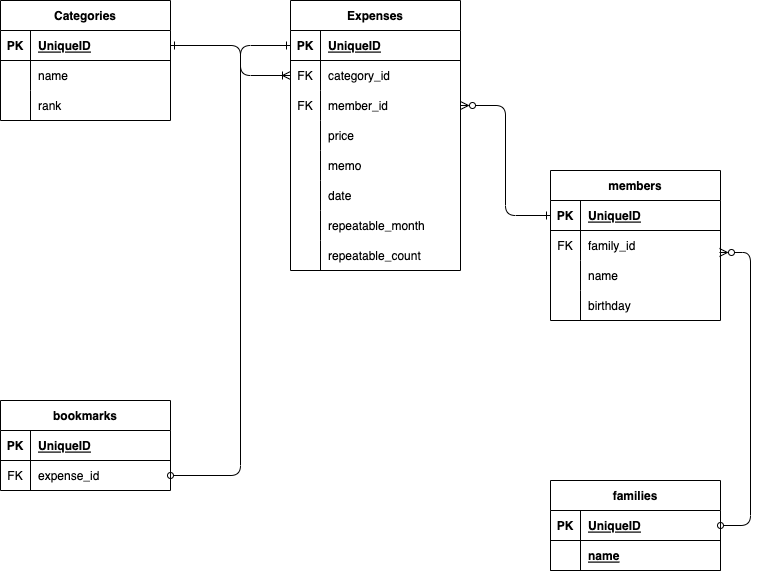

The diagram above was exported from draw.io. Its source (the exported page's mxGraphModel, read from the mxfile embedded in the PNG):
<mxGraphModel dx="895" dy="807" grid="1" gridSize="10" guides="1" tooltips="1" connect="1" arrows="1" fold="1" page="1" pageScale="1" pageWidth="850" pageHeight="1100" math="0" shadow="0">
  <root>
    <mxCell id="0" />
    <mxCell id="1" parent="0" />
    <mxCell id="2" value="Categories" style="shape=table;startSize=30;container=1;collapsible=1;childLayout=tableLayout;fixedRows=1;rowLines=0;fontStyle=1;align=center;resizeLast=1;" parent="1" vertex="1">
      <mxGeometry x="80" y="120" width="170" height="120" as="geometry" />
    </mxCell>
    <mxCell id="3" value="" style="shape=partialRectangle;collapsible=0;dropTarget=0;pointerEvents=0;fillColor=none;top=0;left=0;bottom=1;right=0;points=[[0,0.5],[1,0.5]];portConstraint=eastwest;" parent="2" vertex="1">
      <mxGeometry y="30" width="170" height="30" as="geometry" />
    </mxCell>
    <mxCell id="4" value="PK" style="shape=partialRectangle;connectable=0;fillColor=none;top=0;left=0;bottom=0;right=0;fontStyle=1;overflow=hidden;" parent="3" vertex="1">
      <mxGeometry width="30" height="30" as="geometry">
        <mxRectangle width="30" height="30" as="alternateBounds" />
      </mxGeometry>
    </mxCell>
    <mxCell id="5" value="UniqueID" style="shape=partialRectangle;connectable=0;fillColor=none;top=0;left=0;bottom=0;right=0;align=left;spacingLeft=6;fontStyle=5;overflow=hidden;" parent="3" vertex="1">
      <mxGeometry x="30" width="140" height="30" as="geometry">
        <mxRectangle width="140" height="30" as="alternateBounds" />
      </mxGeometry>
    </mxCell>
    <mxCell id="6" value="" style="shape=partialRectangle;collapsible=0;dropTarget=0;pointerEvents=0;fillColor=none;top=0;left=0;bottom=0;right=0;points=[[0,0.5],[1,0.5]];portConstraint=eastwest;" parent="2" vertex="1">
      <mxGeometry y="60" width="170" height="30" as="geometry" />
    </mxCell>
    <mxCell id="7" value="" style="shape=partialRectangle;connectable=0;fillColor=none;top=0;left=0;bottom=0;right=0;editable=1;overflow=hidden;" parent="6" vertex="1">
      <mxGeometry width="30" height="30" as="geometry">
        <mxRectangle width="30" height="30" as="alternateBounds" />
      </mxGeometry>
    </mxCell>
    <mxCell id="8" value="name" style="shape=partialRectangle;connectable=0;fillColor=none;top=0;left=0;bottom=0;right=0;align=left;spacingLeft=6;overflow=hidden;" parent="6" vertex="1">
      <mxGeometry x="30" width="140" height="30" as="geometry">
        <mxRectangle width="140" height="30" as="alternateBounds" />
      </mxGeometry>
    </mxCell>
    <mxCell id="9" value="" style="shape=partialRectangle;collapsible=0;dropTarget=0;pointerEvents=0;fillColor=none;top=0;left=0;bottom=0;right=0;points=[[0,0.5],[1,0.5]];portConstraint=eastwest;" parent="2" vertex="1">
      <mxGeometry y="90" width="170" height="30" as="geometry" />
    </mxCell>
    <mxCell id="10" value="" style="shape=partialRectangle;connectable=0;fillColor=none;top=0;left=0;bottom=0;right=0;editable=1;overflow=hidden;" parent="9" vertex="1">
      <mxGeometry width="30" height="30" as="geometry">
        <mxRectangle width="30" height="30" as="alternateBounds" />
      </mxGeometry>
    </mxCell>
    <mxCell id="11" value="rank" style="shape=partialRectangle;connectable=0;fillColor=none;top=0;left=0;bottom=0;right=0;align=left;spacingLeft=6;overflow=hidden;" parent="9" vertex="1">
      <mxGeometry x="30" width="140" height="30" as="geometry">
        <mxRectangle width="140" height="30" as="alternateBounds" />
      </mxGeometry>
    </mxCell>
    <mxCell id="21" value="members" style="shape=table;startSize=30;container=1;collapsible=1;childLayout=tableLayout;fixedRows=1;rowLines=0;fontStyle=1;align=center;resizeLast=1;" parent="1" vertex="1">
      <mxGeometry x="630" y="290" width="170" height="150" as="geometry" />
    </mxCell>
    <mxCell id="22" value="" style="shape=partialRectangle;collapsible=0;dropTarget=0;pointerEvents=0;fillColor=none;top=0;left=0;bottom=1;right=0;points=[[0,0.5],[1,0.5]];portConstraint=eastwest;" parent="21" vertex="1">
      <mxGeometry y="30" width="170" height="30" as="geometry" />
    </mxCell>
    <mxCell id="23" value="PK" style="shape=partialRectangle;connectable=0;fillColor=none;top=0;left=0;bottom=0;right=0;fontStyle=1;overflow=hidden;" parent="22" vertex="1">
      <mxGeometry width="30" height="30" as="geometry">
        <mxRectangle width="30" height="30" as="alternateBounds" />
      </mxGeometry>
    </mxCell>
    <mxCell id="24" value="UniqueID" style="shape=partialRectangle;connectable=0;fillColor=none;top=0;left=0;bottom=0;right=0;align=left;spacingLeft=6;fontStyle=5;overflow=hidden;" parent="22" vertex="1">
      <mxGeometry x="30" width="140" height="30" as="geometry">
        <mxRectangle width="140" height="30" as="alternateBounds" />
      </mxGeometry>
    </mxCell>
    <mxCell id="144" style="shape=partialRectangle;collapsible=0;dropTarget=0;pointerEvents=0;fillColor=none;top=0;left=0;bottom=0;right=0;points=[[0,0.5],[1,0.5]];portConstraint=eastwest;" parent="21" vertex="1">
      <mxGeometry y="60" width="170" height="30" as="geometry" />
    </mxCell>
    <mxCell id="145" value="FK" style="shape=partialRectangle;connectable=0;fillColor=none;top=0;left=0;bottom=0;right=0;editable=1;overflow=hidden;" parent="144" vertex="1">
      <mxGeometry width="30" height="30" as="geometry">
        <mxRectangle width="30" height="30" as="alternateBounds" />
      </mxGeometry>
    </mxCell>
    <mxCell id="146" value="family_id" style="shape=partialRectangle;connectable=0;fillColor=none;top=0;left=0;bottom=0;right=0;align=left;spacingLeft=6;overflow=hidden;" parent="144" vertex="1">
      <mxGeometry x="30" width="140" height="30" as="geometry">
        <mxRectangle width="140" height="30" as="alternateBounds" />
      </mxGeometry>
    </mxCell>
    <mxCell id="28" style="shape=partialRectangle;collapsible=0;dropTarget=0;pointerEvents=0;fillColor=none;top=0;left=0;bottom=0;right=0;points=[[0,0.5],[1,0.5]];portConstraint=eastwest;" parent="21" vertex="1">
      <mxGeometry y="90" width="170" height="30" as="geometry" />
    </mxCell>
    <mxCell id="29" style="shape=partialRectangle;connectable=0;fillColor=none;top=0;left=0;bottom=0;right=0;editable=1;overflow=hidden;" parent="28" vertex="1">
      <mxGeometry width="30" height="30" as="geometry">
        <mxRectangle width="30" height="30" as="alternateBounds" />
      </mxGeometry>
    </mxCell>
    <mxCell id="30" value="name" style="shape=partialRectangle;connectable=0;fillColor=none;top=0;left=0;bottom=0;right=0;align=left;spacingLeft=6;overflow=hidden;" parent="28" vertex="1">
      <mxGeometry x="30" width="140" height="30" as="geometry">
        <mxRectangle width="140" height="30" as="alternateBounds" />
      </mxGeometry>
    </mxCell>
    <mxCell id="31" value="" style="shape=partialRectangle;collapsible=0;dropTarget=0;pointerEvents=0;fillColor=none;top=0;left=0;bottom=0;right=0;points=[[0,0.5],[1,0.5]];portConstraint=eastwest;" parent="21" vertex="1">
      <mxGeometry y="120" width="170" height="30" as="geometry" />
    </mxCell>
    <mxCell id="32" value="" style="shape=partialRectangle;connectable=0;fillColor=none;top=0;left=0;bottom=0;right=0;editable=1;overflow=hidden;" parent="31" vertex="1">
      <mxGeometry width="30" height="30" as="geometry">
        <mxRectangle width="30" height="30" as="alternateBounds" />
      </mxGeometry>
    </mxCell>
    <mxCell id="33" value="birthday" style="shape=partialRectangle;connectable=0;fillColor=none;top=0;left=0;bottom=0;right=0;align=left;spacingLeft=6;overflow=hidden;" parent="31" vertex="1">
      <mxGeometry x="30" width="140" height="30" as="geometry">
        <mxRectangle width="140" height="30" as="alternateBounds" />
      </mxGeometry>
    </mxCell>
    <mxCell id="40" value="Expenses" style="shape=table;startSize=30;container=1;collapsible=1;childLayout=tableLayout;fixedRows=1;rowLines=0;fontStyle=1;align=center;resizeLast=1;" parent="1" vertex="1">
      <mxGeometry x="370" y="120" width="170" height="270" as="geometry" />
    </mxCell>
    <mxCell id="41" value="" style="shape=partialRectangle;collapsible=0;dropTarget=0;pointerEvents=0;fillColor=none;top=0;left=0;bottom=1;right=0;points=[[0,0.5],[1,0.5]];portConstraint=eastwest;" parent="40" vertex="1">
      <mxGeometry y="30" width="170" height="30" as="geometry" />
    </mxCell>
    <mxCell id="42" value="PK" style="shape=partialRectangle;connectable=0;fillColor=none;top=0;left=0;bottom=0;right=0;fontStyle=1;overflow=hidden;" parent="41" vertex="1">
      <mxGeometry width="30" height="30" as="geometry">
        <mxRectangle width="30" height="30" as="alternateBounds" />
      </mxGeometry>
    </mxCell>
    <mxCell id="43" value="UniqueID" style="shape=partialRectangle;connectable=0;fillColor=none;top=0;left=0;bottom=0;right=0;align=left;spacingLeft=6;fontStyle=5;overflow=hidden;" parent="41" vertex="1">
      <mxGeometry x="30" width="140" height="30" as="geometry">
        <mxRectangle width="140" height="30" as="alternateBounds" />
      </mxGeometry>
    </mxCell>
    <mxCell id="44" value="" style="shape=partialRectangle;collapsible=0;dropTarget=0;pointerEvents=0;fillColor=none;top=0;left=0;bottom=0;right=0;points=[[0,0.5],[1,0.5]];portConstraint=eastwest;" parent="40" vertex="1">
      <mxGeometry y="60" width="170" height="30" as="geometry" />
    </mxCell>
    <mxCell id="45" value="FK" style="shape=partialRectangle;connectable=0;fillColor=none;top=0;left=0;bottom=0;right=0;editable=1;overflow=hidden;" parent="44" vertex="1">
      <mxGeometry width="30" height="30" as="geometry">
        <mxRectangle width="30" height="30" as="alternateBounds" />
      </mxGeometry>
    </mxCell>
    <mxCell id="46" value="category_id" style="shape=partialRectangle;connectable=0;fillColor=none;top=0;left=0;bottom=0;right=0;align=left;spacingLeft=6;overflow=hidden;" parent="44" vertex="1">
      <mxGeometry x="30" width="140" height="30" as="geometry">
        <mxRectangle width="140" height="30" as="alternateBounds" />
      </mxGeometry>
    </mxCell>
    <mxCell id="47" style="shape=partialRectangle;collapsible=0;dropTarget=0;pointerEvents=0;fillColor=none;top=0;left=0;bottom=0;right=0;points=[[0,0.5],[1,0.5]];portConstraint=eastwest;" parent="40" vertex="1">
      <mxGeometry y="90" width="170" height="30" as="geometry" />
    </mxCell>
    <mxCell id="48" value="FK" style="shape=partialRectangle;connectable=0;fillColor=none;top=0;left=0;bottom=0;right=0;editable=1;overflow=hidden;" parent="47" vertex="1">
      <mxGeometry width="30" height="30" as="geometry">
        <mxRectangle width="30" height="30" as="alternateBounds" />
      </mxGeometry>
    </mxCell>
    <mxCell id="49" value="member_id" style="shape=partialRectangle;connectable=0;fillColor=none;top=0;left=0;bottom=0;right=0;align=left;spacingLeft=6;overflow=hidden;fontStyle=0" parent="47" vertex="1">
      <mxGeometry x="30" width="140" height="30" as="geometry">
        <mxRectangle width="140" height="30" as="alternateBounds" />
      </mxGeometry>
    </mxCell>
    <mxCell id="50" value="" style="shape=partialRectangle;collapsible=0;dropTarget=0;pointerEvents=0;fillColor=none;top=0;left=0;bottom=0;right=0;points=[[0,0.5],[1,0.5]];portConstraint=eastwest;" parent="40" vertex="1">
      <mxGeometry y="120" width="170" height="30" as="geometry" />
    </mxCell>
    <mxCell id="51" value="" style="shape=partialRectangle;connectable=0;fillColor=none;top=0;left=0;bottom=0;right=0;editable=1;overflow=hidden;" parent="50" vertex="1">
      <mxGeometry width="30" height="30" as="geometry">
        <mxRectangle width="30" height="30" as="alternateBounds" />
      </mxGeometry>
    </mxCell>
    <mxCell id="52" value="price" style="shape=partialRectangle;connectable=0;fillColor=none;top=0;left=0;bottom=0;right=0;align=left;spacingLeft=6;overflow=hidden;" parent="50" vertex="1">
      <mxGeometry x="30" width="140" height="30" as="geometry">
        <mxRectangle width="140" height="30" as="alternateBounds" />
      </mxGeometry>
    </mxCell>
    <mxCell id="53" value="" style="shape=partialRectangle;collapsible=0;dropTarget=0;pointerEvents=0;fillColor=none;top=0;left=0;bottom=0;right=0;points=[[0,0.5],[1,0.5]];portConstraint=eastwest;" parent="40" vertex="1">
      <mxGeometry y="150" width="170" height="30" as="geometry" />
    </mxCell>
    <mxCell id="54" value="" style="shape=partialRectangle;connectable=0;fillColor=none;top=0;left=0;bottom=0;right=0;editable=1;overflow=hidden;" parent="53" vertex="1">
      <mxGeometry width="30" height="30" as="geometry">
        <mxRectangle width="30" height="30" as="alternateBounds" />
      </mxGeometry>
    </mxCell>
    <mxCell id="55" value="memo" style="shape=partialRectangle;connectable=0;fillColor=none;top=0;left=0;bottom=0;right=0;align=left;spacingLeft=6;overflow=hidden;" parent="53" vertex="1">
      <mxGeometry x="30" width="140" height="30" as="geometry">
        <mxRectangle width="140" height="30" as="alternateBounds" />
      </mxGeometry>
    </mxCell>
    <mxCell id="56" style="shape=partialRectangle;collapsible=0;dropTarget=0;pointerEvents=0;fillColor=none;top=0;left=0;bottom=0;right=0;points=[[0,0.5],[1,0.5]];portConstraint=eastwest;" parent="40" vertex="1">
      <mxGeometry y="180" width="170" height="30" as="geometry" />
    </mxCell>
    <mxCell id="57" value="" style="shape=partialRectangle;connectable=0;fillColor=none;top=0;left=0;bottom=0;right=0;editable=1;overflow=hidden;" parent="56" vertex="1">
      <mxGeometry width="30" height="30" as="geometry">
        <mxRectangle width="30" height="30" as="alternateBounds" />
      </mxGeometry>
    </mxCell>
    <mxCell id="58" value="date" style="shape=partialRectangle;connectable=0;fillColor=none;top=0;left=0;bottom=0;right=0;align=left;spacingLeft=6;overflow=hidden;" parent="56" vertex="1">
      <mxGeometry x="30" width="140" height="30" as="geometry">
        <mxRectangle width="140" height="30" as="alternateBounds" />
      </mxGeometry>
    </mxCell>
    <mxCell id="59" style="shape=partialRectangle;collapsible=0;dropTarget=0;pointerEvents=0;fillColor=none;top=0;left=0;bottom=0;right=0;points=[[0,0.5],[1,0.5]];portConstraint=eastwest;" parent="40" vertex="1">
      <mxGeometry y="210" width="170" height="30" as="geometry" />
    </mxCell>
    <mxCell id="60" style="shape=partialRectangle;connectable=0;fillColor=none;top=0;left=0;bottom=0;right=0;editable=1;overflow=hidden;" parent="59" vertex="1">
      <mxGeometry width="30" height="30" as="geometry">
        <mxRectangle width="30" height="30" as="alternateBounds" />
      </mxGeometry>
    </mxCell>
    <mxCell id="61" value="repeatable_month" style="shape=partialRectangle;connectable=0;fillColor=none;top=0;left=0;bottom=0;right=0;align=left;spacingLeft=6;overflow=hidden;" parent="59" vertex="1">
      <mxGeometry x="30" width="140" height="30" as="geometry">
        <mxRectangle width="140" height="30" as="alternateBounds" />
      </mxGeometry>
    </mxCell>
    <mxCell id="138" style="shape=partialRectangle;collapsible=0;dropTarget=0;pointerEvents=0;fillColor=none;top=0;left=0;bottom=0;right=0;points=[[0,0.5],[1,0.5]];portConstraint=eastwest;" parent="40" vertex="1">
      <mxGeometry y="240" width="170" height="30" as="geometry" />
    </mxCell>
    <mxCell id="139" style="shape=partialRectangle;connectable=0;fillColor=none;top=0;left=0;bottom=0;right=0;editable=1;overflow=hidden;" parent="138" vertex="1">
      <mxGeometry width="30" height="30" as="geometry">
        <mxRectangle width="30" height="30" as="alternateBounds" />
      </mxGeometry>
    </mxCell>
    <mxCell id="140" value="repeatable_count" style="shape=partialRectangle;connectable=0;fillColor=none;top=0;left=0;bottom=0;right=0;align=left;spacingLeft=6;overflow=hidden;" parent="138" vertex="1">
      <mxGeometry x="30" width="140" height="30" as="geometry">
        <mxRectangle width="140" height="30" as="alternateBounds" />
      </mxGeometry>
    </mxCell>
    <mxCell id="69" value="families" style="shape=table;startSize=30;container=1;collapsible=1;childLayout=tableLayout;fixedRows=1;rowLines=0;fontStyle=1;align=center;resizeLast=1;" parent="1" vertex="1">
      <mxGeometry x="630" y="600" width="170" height="90" as="geometry" />
    </mxCell>
    <mxCell id="70" value="" style="shape=partialRectangle;collapsible=0;dropTarget=0;pointerEvents=0;fillColor=none;top=0;left=0;bottom=1;right=0;points=[[0,0.5],[1,0.5]];portConstraint=eastwest;" parent="69" vertex="1">
      <mxGeometry y="30" width="170" height="30" as="geometry" />
    </mxCell>
    <mxCell id="71" value="PK" style="shape=partialRectangle;connectable=0;fillColor=none;top=0;left=0;bottom=0;right=0;fontStyle=1;overflow=hidden;" parent="70" vertex="1">
      <mxGeometry width="30" height="30" as="geometry">
        <mxRectangle width="30" height="30" as="alternateBounds" />
      </mxGeometry>
    </mxCell>
    <mxCell id="72" value="UniqueID" style="shape=partialRectangle;connectable=0;fillColor=none;top=0;left=0;bottom=0;right=0;align=left;spacingLeft=6;fontStyle=5;overflow=hidden;" parent="70" vertex="1">
      <mxGeometry x="30" width="140" height="30" as="geometry">
        <mxRectangle width="140" height="30" as="alternateBounds" />
      </mxGeometry>
    </mxCell>
    <mxCell id="141" style="shape=partialRectangle;collapsible=0;dropTarget=0;pointerEvents=0;fillColor=none;top=0;left=0;bottom=1;right=0;points=[[0,0.5],[1,0.5]];portConstraint=eastwest;" parent="69" vertex="1">
      <mxGeometry y="60" width="170" height="30" as="geometry" />
    </mxCell>
    <mxCell id="142" style="shape=partialRectangle;connectable=0;fillColor=none;top=0;left=0;bottom=0;right=0;fontStyle=1;overflow=hidden;" parent="141" vertex="1">
      <mxGeometry width="30" height="30" as="geometry">
        <mxRectangle width="30" height="30" as="alternateBounds" />
      </mxGeometry>
    </mxCell>
    <mxCell id="143" value="name" style="shape=partialRectangle;connectable=0;fillColor=none;top=0;left=0;bottom=0;right=0;align=left;spacingLeft=6;fontStyle=5;overflow=hidden;" parent="141" vertex="1">
      <mxGeometry x="30" width="140" height="30" as="geometry">
        <mxRectangle width="140" height="30" as="alternateBounds" />
      </mxGeometry>
    </mxCell>
    <mxCell id="79" style="edgeStyle=orthogonalEdgeStyle;html=1;exitX=1;exitY=0.5;exitDx=0;exitDy=0;endArrow=ERoneToMany;endFill=0;startArrow=ERone;startFill=0;entryX=0;entryY=0.5;entryDx=0;entryDy=0;" parent="1" source="3" target="44" edge="1">
      <mxGeometry relative="1" as="geometry">
        <mxPoint x="390" y="230" as="targetPoint" />
        <Array as="points">
          <mxPoint x="320" y="165" />
          <mxPoint x="320" y="195" />
        </Array>
      </mxGeometry>
    </mxCell>
    <mxCell id="80" style="edgeStyle=orthogonalEdgeStyle;html=1;exitX=1;exitY=0.5;exitDx=0;exitDy=0;entryX=0;entryY=0.5;entryDx=0;entryDy=0;startArrow=ERzeroToMany;startFill=0;endArrow=ERone;endFill=0;" parent="1" source="47" target="22" edge="1">
      <mxGeometry relative="1" as="geometry" />
    </mxCell>
    <mxCell id="106" style="edgeStyle=orthogonalEdgeStyle;html=1;entryX=0;entryY=0.5;entryDx=0;entryDy=0;startArrow=oval;startFill=0;endArrow=ERone;endFill=0;exitX=1;exitY=0.5;exitDx=0;exitDy=0;" parent="1" source="124" target="41" edge="1">
      <mxGeometry relative="1" as="geometry">
        <Array as="points">
          <mxPoint x="320" y="595" />
          <mxPoint x="320" y="165" />
        </Array>
        <mxPoint x="30" y="270" as="sourcePoint" />
      </mxGeometry>
    </mxCell>
    <mxCell id="107" style="edgeStyle=orthogonalEdgeStyle;html=1;exitX=0.994;exitY=0.733;exitDx=0;exitDy=0;entryX=1;entryY=0.5;entryDx=0;entryDy=0;startArrow=ERzeroToMany;startFill=0;endArrow=oval;endFill=0;exitPerimeter=0;" parent="1" source="144" target="70" edge="1">
      <mxGeometry relative="1" as="geometry">
        <Array as="points">
          <mxPoint x="830" y="372" />
          <mxPoint x="830" y="645" />
        </Array>
      </mxGeometry>
    </mxCell>
    <mxCell id="117" value="bookmarks" style="shape=table;startSize=30;container=1;collapsible=1;childLayout=tableLayout;fixedRows=1;rowLines=0;fontStyle=1;align=center;resizeLast=1;" parent="1" vertex="1">
      <mxGeometry x="80" y="520" width="170" height="90" as="geometry" />
    </mxCell>
    <mxCell id="118" value="" style="shape=partialRectangle;collapsible=0;dropTarget=0;pointerEvents=0;fillColor=none;top=0;left=0;bottom=1;right=0;points=[[0,0.5],[1,0.5]];portConstraint=eastwest;" parent="117" vertex="1">
      <mxGeometry y="30" width="170" height="30" as="geometry" />
    </mxCell>
    <mxCell id="119" value="PK" style="shape=partialRectangle;connectable=0;fillColor=none;top=0;left=0;bottom=0;right=0;fontStyle=1;overflow=hidden;" parent="118" vertex="1">
      <mxGeometry width="30" height="30" as="geometry">
        <mxRectangle width="30" height="30" as="alternateBounds" />
      </mxGeometry>
    </mxCell>
    <mxCell id="120" value="UniqueID" style="shape=partialRectangle;connectable=0;fillColor=none;top=0;left=0;bottom=0;right=0;align=left;spacingLeft=6;fontStyle=5;overflow=hidden;" parent="118" vertex="1">
      <mxGeometry x="30" width="140" height="30" as="geometry">
        <mxRectangle width="140" height="30" as="alternateBounds" />
      </mxGeometry>
    </mxCell>
    <mxCell id="124" style="shape=partialRectangle;collapsible=0;dropTarget=0;pointerEvents=0;fillColor=none;top=0;left=0;bottom=0;right=0;points=[[0,0.5],[1,0.5]];portConstraint=eastwest;" parent="117" vertex="1">
      <mxGeometry y="60" width="170" height="30" as="geometry" />
    </mxCell>
    <mxCell id="125" value="FK" style="shape=partialRectangle;connectable=0;fillColor=none;top=0;left=0;bottom=0;right=0;editable=1;overflow=hidden;" parent="124" vertex="1">
      <mxGeometry width="30" height="30" as="geometry">
        <mxRectangle width="30" height="30" as="alternateBounds" />
      </mxGeometry>
    </mxCell>
    <mxCell id="126" value="expense_id" style="shape=partialRectangle;connectable=0;fillColor=none;top=0;left=0;bottom=0;right=0;align=left;spacingLeft=6;overflow=hidden;" parent="124" vertex="1">
      <mxGeometry x="30" width="140" height="30" as="geometry">
        <mxRectangle width="140" height="30" as="alternateBounds" />
      </mxGeometry>
    </mxCell>
    <mxCell id="133" style="edgeStyle=orthogonalEdgeStyle;html=1;startArrow=ERone;startFill=0;endArrow=ERzeroToMany;endFill=0;" parent="1" source="3" edge="1">
      <mxGeometry relative="1" as="geometry" />
    </mxCell>
  </root>
</mxGraphModel>